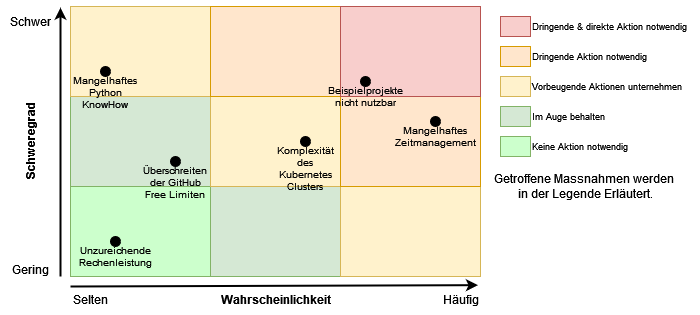

The diagram above was exported from draw.io. Its source (the exported page's mxGraphModel, read from the mxfile embedded in the PNG):
<mxGraphModel dx="1050" dy="538" grid="1" gridSize="10" guides="1" tooltips="1" connect="1" arrows="1" fold="1" page="1" pageScale="1" pageWidth="827" pageHeight="1169" math="0" shadow="0">
  <root>
    <mxCell id="0" />
    <mxCell id="1" parent="0" />
    <mxCell id="hjHqGuJiPRqZqSn0VLlT-1" value="" style="rounded=0;whiteSpace=wrap;html=1;fillColor=#CCFFCC;strokeColor=#82b366;" parent="1" vertex="1">
      <mxGeometry x="220" y="300" width="140" height="90" as="geometry" />
    </mxCell>
    <mxCell id="hjHqGuJiPRqZqSn0VLlT-2" value="" style="rounded=0;whiteSpace=wrap;html=1;fillColor=#d5e8d4;strokeColor=#82b366;" parent="1" vertex="1">
      <mxGeometry x="220" y="210" width="140" height="90" as="geometry" />
    </mxCell>
    <mxCell id="hjHqGuJiPRqZqSn0VLlT-3" value="" style="rounded=0;whiteSpace=wrap;html=1;fillColor=#fff2cc;strokeColor=#d6b656;" parent="1" vertex="1">
      <mxGeometry x="220" y="120" width="140" height="90" as="geometry" />
    </mxCell>
    <mxCell id="hjHqGuJiPRqZqSn0VLlT-10" value="" style="rounded=0;whiteSpace=wrap;html=1;fillColor=#d5e8d4;strokeColor=#82b366;" parent="1" vertex="1">
      <mxGeometry x="360" y="300" width="130" height="90" as="geometry" />
    </mxCell>
    <mxCell id="hjHqGuJiPRqZqSn0VLlT-11" value="" style="rounded=0;whiteSpace=wrap;html=1;fillColor=#fff2cc;strokeColor=#d6b656;" parent="1" vertex="1">
      <mxGeometry x="360" y="210" width="130" height="90" as="geometry" />
    </mxCell>
    <mxCell id="hjHqGuJiPRqZqSn0VLlT-12" value="" style="rounded=0;whiteSpace=wrap;html=1;fillColor=#ffe6cc;strokeColor=#d79b00;" parent="1" vertex="1">
      <mxGeometry x="360" y="120" width="140" height="90" as="geometry" />
    </mxCell>
    <mxCell id="hjHqGuJiPRqZqSn0VLlT-13" value="" style="rounded=0;whiteSpace=wrap;html=1;fillColor=#fff2cc;strokeColor=#d6b656;" parent="1" vertex="1">
      <mxGeometry x="490" y="300" width="140" height="90" as="geometry" />
    </mxCell>
    <mxCell id="hjHqGuJiPRqZqSn0VLlT-14" value="" style="rounded=0;whiteSpace=wrap;html=1;fillColor=#ffe6cc;strokeColor=#d79b00;" parent="1" vertex="1">
      <mxGeometry x="490" y="210" width="140" height="90" as="geometry" />
    </mxCell>
    <mxCell id="hjHqGuJiPRqZqSn0VLlT-15" value="" style="rounded=0;whiteSpace=wrap;html=1;fillColor=#f8cecc;strokeColor=#b85450;" parent="1" vertex="1">
      <mxGeometry x="490" y="120" width="140" height="90" as="geometry" />
    </mxCell>
    <mxCell id="hjHqGuJiPRqZqSn0VLlT-16" value="" style="endArrow=classic;html=1;rounded=0;strokeWidth=2;entryX=1;entryY=0.039;entryDx=0;entryDy=0;entryPerimeter=0;" parent="1" target="hjHqGuJiPRqZqSn0VLlT-22" edge="1">
      <mxGeometry width="50" height="50" relative="1" as="geometry">
        <mxPoint x="210" y="390" as="sourcePoint" />
        <mxPoint x="210" y="180" as="targetPoint" />
      </mxGeometry>
    </mxCell>
    <mxCell id="hjHqGuJiPRqZqSn0VLlT-17" value="" style="endArrow=classic;html=1;rounded=0;strokeWidth=2;entryX=0.792;entryY=0.022;entryDx=0;entryDy=0;entryPerimeter=0;" parent="1" target="hjHqGuJiPRqZqSn0VLlT-19" edge="1">
      <mxGeometry width="50" height="50" relative="1" as="geometry">
        <mxPoint x="220" y="400" as="sourcePoint" />
        <mxPoint x="580" y="400" as="targetPoint" />
      </mxGeometry>
    </mxCell>
    <mxCell id="hjHqGuJiPRqZqSn0VLlT-18" value="Selten" style="text;html=1;align=center;verticalAlign=middle;resizable=0;points=[];autosize=1;strokeColor=none;fillColor=none;" parent="1" vertex="1">
      <mxGeometry x="210" y="398" width="60" height="30" as="geometry" />
    </mxCell>
    <mxCell id="hjHqGuJiPRqZqSn0VLlT-19" value="Häufig" style="text;html=1;align=center;verticalAlign=middle;resizable=0;points=[];autosize=1;strokeColor=none;fillColor=none;" parent="1" vertex="1">
      <mxGeometry x="580" y="398" width="60" height="30" as="geometry" />
    </mxCell>
    <mxCell id="hjHqGuJiPRqZqSn0VLlT-20" value="Wahrscheinlichkeit" style="text;html=1;align=center;verticalAlign=middle;resizable=0;points=[];autosize=1;strokeColor=none;fillColor=none;fontStyle=1" parent="1" vertex="1">
      <mxGeometry x="365" y="398" width="120" height="30" as="geometry" />
    </mxCell>
    <mxCell id="hjHqGuJiPRqZqSn0VLlT-21" value="Gering" style="text;html=1;align=center;verticalAlign=middle;resizable=0;points=[];autosize=1;strokeColor=none;fillColor=none;" parent="1" vertex="1">
      <mxGeometry x="150" y="368" width="60" height="30" as="geometry" />
    </mxCell>
    <mxCell id="hjHqGuJiPRqZqSn0VLlT-22" value="Schwer" style="text;html=1;align=center;verticalAlign=middle;resizable=0;points=[];autosize=1;strokeColor=none;fillColor=none;" parent="1" vertex="1">
      <mxGeometry x="150" y="120" width="60" height="30" as="geometry" />
    </mxCell>
    <mxCell id="hjHqGuJiPRqZqSn0VLlT-23" value="Schweregrad" style="text;html=1;align=center;verticalAlign=middle;resizable=0;points=[];autosize=1;strokeColor=none;fillColor=none;rotation=-90;fontStyle=1" parent="1" vertex="1">
      <mxGeometry x="135" y="240" width="90" height="30" as="geometry" />
    </mxCell>
    <mxCell id="hjHqGuJiPRqZqSn0VLlT-24" value="Unzureichende Rechenleistung" style="ellipse;whiteSpace=wrap;html=1;aspect=fixed;fillColor=#000000;verticalAlign=top;fontSize=10;spacingTop=1;" parent="1" vertex="1">
      <mxGeometry x="260" y="350" width="10" height="10" as="geometry" />
    </mxCell>
    <mxCell id="hjHqGuJiPRqZqSn0VLlT-26" value="&lt;div style=&quot;font-size: 10px;&quot;&gt;Mangelhaftes Zeitmanagement&lt;/div&gt;&lt;div style=&quot;font-size: 10px;&quot;&gt;&lt;br style=&quot;font-size: 10px;&quot;&gt;&lt;/div&gt;" style="ellipse;whiteSpace=wrap;html=1;aspect=fixed;fillColor=#000000;verticalAlign=top;fontSize=10;spacingTop=1;" parent="1" vertex="1">
      <mxGeometry x="580" y="230" width="10" height="10" as="geometry" />
    </mxCell>
    <mxCell id="hjHqGuJiPRqZqSn0VLlT-27" value="Mangelhaftes Python KnowHow" style="ellipse;whiteSpace=wrap;html=1;aspect=fixed;fillColor=#000000;verticalAlign=top;fontSize=10;spacingTop=1;" parent="1" vertex="1">
      <mxGeometry x="250" y="180" width="10" height="10" as="geometry" />
    </mxCell>
    <mxCell id="hjHqGuJiPRqZqSn0VLlT-29" value="" style="rounded=0;whiteSpace=wrap;html=1;fillColor=#f8cecc;strokeColor=#b85450;" parent="1" vertex="1">
      <mxGeometry x="650" y="130" width="30" height="20" as="geometry" />
    </mxCell>
    <mxCell id="hjHqGuJiPRqZqSn0VLlT-30" value="" style="rounded=0;whiteSpace=wrap;html=1;fillColor=#ffe6cc;strokeColor=#d79b00;" parent="1" vertex="1">
      <mxGeometry x="650" y="160" width="30" height="20" as="geometry" />
    </mxCell>
    <mxCell id="hjHqGuJiPRqZqSn0VLlT-31" value="" style="rounded=0;whiteSpace=wrap;html=1;fillColor=#fff2cc;strokeColor=#d6b656;" parent="1" vertex="1">
      <mxGeometry x="650" y="190" width="30" height="20" as="geometry" />
    </mxCell>
    <mxCell id="hjHqGuJiPRqZqSn0VLlT-32" value="" style="rounded=0;whiteSpace=wrap;html=1;fillColor=#d5e8d4;strokeColor=#82b366;" parent="1" vertex="1">
      <mxGeometry x="650" y="220" width="30" height="20" as="geometry" />
    </mxCell>
    <mxCell id="hjHqGuJiPRqZqSn0VLlT-34" value="" style="rounded=0;whiteSpace=wrap;html=1;fillColor=#CCFFCC;strokeColor=#82b366;" parent="1" vertex="1">
      <mxGeometry x="650" y="250" width="30" height="20" as="geometry" />
    </mxCell>
    <mxCell id="hjHqGuJiPRqZqSn0VLlT-35" value="Dringende &amp;amp; direkte Aktion notwendig" style="text;html=1;align=left;verticalAlign=middle;resizable=0;points=[];autosize=1;strokeColor=none;fillColor=none;fontSize=9;" parent="1" vertex="1">
      <mxGeometry x="680" y="130" width="170" height="20" as="geometry" />
    </mxCell>
    <mxCell id="hjHqGuJiPRqZqSn0VLlT-36" value="Dringende Aktion notwendig" style="text;html=1;align=left;verticalAlign=middle;resizable=0;points=[];autosize=1;strokeColor=none;fillColor=none;fontSize=9;" parent="1" vertex="1">
      <mxGeometry x="680" y="160" width="130" height="20" as="geometry" />
    </mxCell>
    <mxCell id="hjHqGuJiPRqZqSn0VLlT-37" value="Vorbeugende Aktionen unternehmen" style="text;html=1;align=left;verticalAlign=middle;resizable=0;points=[];autosize=1;strokeColor=none;fillColor=none;fontSize=9;" parent="1" vertex="1">
      <mxGeometry x="680" y="190" width="160" height="20" as="geometry" />
    </mxCell>
    <mxCell id="hjHqGuJiPRqZqSn0VLlT-38" value="Im Auge behalten" style="text;html=1;align=left;verticalAlign=middle;resizable=0;points=[];autosize=1;strokeColor=none;fillColor=none;fontSize=9;" parent="1" vertex="1">
      <mxGeometry x="680" y="220" width="90" height="20" as="geometry" />
    </mxCell>
    <mxCell id="hjHqGuJiPRqZqSn0VLlT-39" value="Keine Aktion notwendig" style="text;html=1;align=left;verticalAlign=middle;resizable=0;points=[];autosize=1;strokeColor=none;fillColor=none;fontSize=9;" parent="1" vertex="1">
      <mxGeometry x="680" y="250" width="110" height="20" as="geometry" />
    </mxCell>
    <mxCell id="hjHqGuJiPRqZqSn0VLlT-40" value="Überschreiten der GitHub Free Limiten" style="ellipse;whiteSpace=wrap;html=1;aspect=fixed;fillColor=#000000;verticalAlign=top;fontSize=10;spacingTop=1;" parent="1" vertex="1">
      <mxGeometry x="320" y="270" width="10" height="10" as="geometry" />
    </mxCell>
    <mxCell id="hjHqGuJiPRqZqSn0VLlT-43" value="Beispielprojekte nicht nutzbar" style="ellipse;whiteSpace=wrap;html=1;aspect=fixed;fillColor=#000000;verticalAlign=top;fontSize=10;spacingTop=1;" parent="1" vertex="1">
      <mxGeometry x="510" y="190" width="10" height="10" as="geometry" />
    </mxCell>
    <mxCell id="aYZoZnjxQph4e-E1Yh7e-1" value="&lt;div&gt;Komplexität des Kubernetes Clusters&lt;/div&gt;" style="ellipse;whiteSpace=wrap;html=1;aspect=fixed;fillColor=#000000;verticalAlign=top;fontSize=10;spacingTop=1;" vertex="1" parent="1">
      <mxGeometry x="450" y="250" width="10" height="10" as="geometry" />
    </mxCell>
    <mxCell id="aYZoZnjxQph4e-E1Yh7e-3" value="&lt;div&gt;Getroffene Massnahmen werden&amp;nbsp;&lt;/div&gt;&lt;div&gt;in der Legende Erläutert.&lt;/div&gt;" style="text;html=1;align=center;verticalAlign=middle;resizable=0;points=[];autosize=1;strokeColor=none;fillColor=none;" vertex="1" parent="1">
      <mxGeometry x="635" y="280" width="200" height="40" as="geometry" />
    </mxCell>
  </root>
</mxGraphModel>